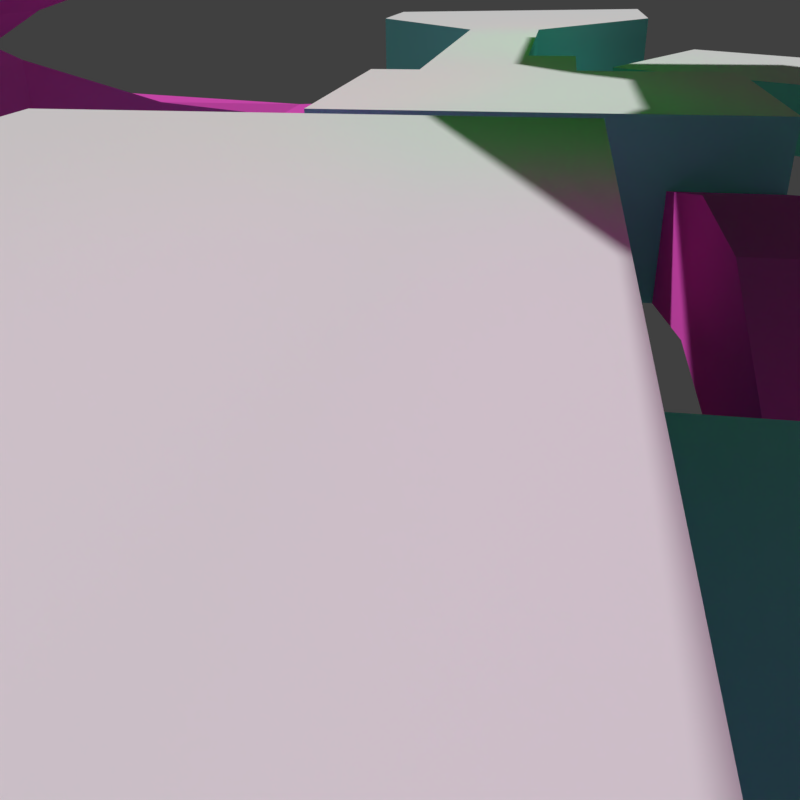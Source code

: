 # Source: cenario_interno_textura.blend  (saved by Blender 2.77.0; exported with 4.5.12 LTS)
import bpy
from mathutils import Matrix  # noqa: F401  (used for matrix-valued properties, if any)

bpy.ops.wm.read_factory_settings(use_empty=True)
scene = bpy.context.scene
scene.name = 'Scene'

# ---- collections
col_collection_1 = bpy.data.collections.new('Collection 1'); scene.collection.children.link(col_collection_1)

# ---- materials (node trees are filled in below, after node groups)
mat_wall = bpy.data.materials.new('Wall')
mat_wall.alpha_threshold = 0.0
mat_wall.use_transparent_shadow = False
mat_wall.diffuse_color = (0.2319, 0.8, 0.7546, 1.0)
mat_wall.roughness = 0.5
mat_wall2 = bpy.data.materials.new('wall2')
mat_wall2.alpha_threshold = 0.0
mat_wall2.use_transparent_shadow = False
mat_wall2.diffuse_color = (0.8, 0.03063, 0.0242, 1.0)
mat_wall2.roughness = 0.5
mat_floor = bpy.data.materials.new('floor')
mat_floor.alpha_threshold = 0.0
mat_floor.use_transparent_shadow = False
mat_floor.diffuse_color = (0.755, 0.8, 0.04545, 1.0)
mat_floor.roughness = 0.5
mat_ceiling = bpy.data.materials.new('ceiling')
mat_ceiling.alpha_threshold = 0.0
mat_ceiling.use_transparent_shadow = False
mat_ceiling.roughness = 0.5
mat_tubes = bpy.data.materials.new('tubes')
mat_tubes.alpha_threshold = 0.0
mat_tubes.use_transparent_shadow = False
mat_tubes.diffuse_color = (0.8, 0.09108, 0.5564, 1.0)
mat_tubes.roughness = 0.5
mat_floor2 = bpy.data.materials.new('Floor2')
mat_floor2.alpha_threshold = 0.0
mat_floor2.use_transparent_shadow = False
mat_floor2.diffuse_color = (0.04135, 0.8, 0.0758, 1.0)
mat_floor2.roughness = 0.5

# ---- material node trees

# ---- world
world_world = bpy.data.worlds.new('World'); scene.world = world_world
world_world.color = (0.05088, 0.05088, 0.05088)
world_world.use_sun_shadow = False
world_world.sun_shadow_jitter_overblur = 0.0
world_world.cycles.sampling_method = 'MANUAL'

# ---- cameras
cam_camera = bpy.data.cameras.new('Camera')
cam_camera.clip_end = 100.0
cam_camera.lens = 35.0
cam_camera.sensor_width = 32.0
cam_camera.sensor_height = 18.0
cam_camera.ortho_scale = 7.314
cam_camera.dof.focus_distance = 0.0
cam_camera.dof.aperture_fstop = 128.0

# ---- meshes
me_cube_005 = bpy.data.meshes.new('Cube.005')
me_cube_005.from_pydata([(-1.0, -5.068, 0.7649), (-1.0, -5.068, 4.106), (1.62, -5.068, 4.106), (1.62, -5.068, 0.7649), (-1.0, -14.76, 0.7649), (-1.0, -14.76, 2.765), (4.898, 8.793, 8.272), (-3.582, -5.068, 0.7649), (-3.582, -5.068, 4.106), (4.294, -5.068, 4.106), (4.294, -5.068, 0.7649), (-4.898, -14.76, 0.7649), (-4.898, -14.76, 2.765), (4.898, -14.76, 2.765), (4.898, -14.76, 0.7649), (-6.791, -5.068, 0.7649), (-6.791, -5.068, 4.106), (6.791, -5.068, 4.106), (6.791, -5.068, 0.7649), (-6.791, -14.76, 0.7649), (-6.791, -14.76, 2.765), (6.791, -14.76, 2.765), (6.791, -14.76, 0.7649), (-3.582, 8.793, 0.8904), (-3.582, 8.793, 4.231), (4.294, 8.793, 4.231), (4.294, 8.793, 0.8904), (-6.791, 8.793, 0.8904), (-6.791, 8.793, 4.231), (6.791, 8.793, 4.231), (6.791, 8.793, 0.8904), (-4.898, 20.31, 0.8904), (-4.898, 20.31, 2.89), (4.898, 20.31, 2.89), (4.898, 20.31, 0.8904), (-6.791, 20.31, 0.8904), (-6.791, 20.31, 2.89), (6.791, 20.31, 2.89), (6.791, 20.31, 0.8904), (-1.024, 8.793, 0.8904), (1.644, 8.793, 0.8904), (-1.024, 8.793, 4.231), (1.644, 8.793, 4.231), (1.024, 20.31, 2.89), (-1.024, 20.31, 2.89), (-1.024, 20.31, 0.8904), (1.024, 20.31, 0.8904), (1.0, -5.068, 6.176), (-1.0, -5.068, 6.176), (-1.0, -14.76, 6.176), (-4.898, -5.068, 6.176), (-4.898, -14.76, 6.176), (4.898, -14.76, 6.176), (4.898, -5.068, 6.176), (-6.791, -5.068, 6.176), (-6.791, -14.76, 6.176), (6.791, -14.76, 6.176), (6.791, -5.068, 6.176), (-1.0, -20.03, 0.7649), (-1.0, -20.03, 2.765), (1.0, -20.03, 2.765), (4.898, -20.03, 3.637), (4.898, -20.03, 0.7649), (1.0, -20.03, 6.176), (-1.0, -20.03, 6.176), (4.898, -20.03, 6.176), (6.791, 8.793, 8.272), (4.898, 20.31, 8.272), (6.791, 20.31, 8.272), (1.024, 8.793, 8.272), (-1.024, 8.793, 8.272), (1.024, 20.31, 8.272), (-1.024, 20.31, 8.272), (4.898, 27.78, 2.89), (4.898, 27.78, 0.8904), (1.024, 27.78, 8.272), (1.024, 27.78, 2.89), (1.024, 27.78, 0.8904), (4.898, 27.78, 8.272), (4.898, 32.58, 2.89), (4.898, 32.58, 0.8904), (1.024, 32.58, 8.272), (1.024, 32.58, 2.89), (1.024, 32.58, 0.8904), (4.898, 32.58, 8.272), (-7.696, 27.78, 8.272), (-7.696, 27.78, 2.89), (-7.696, 27.78, 0.8904), (-7.696, 32.58, 8.272), (-7.696, 32.58, 2.89), (-7.696, 32.58, 0.8904), (1.024, 37.44, 8.272), (1.024, 37.44, 2.89), (1.024, 37.44, 0.8904), (-7.696, 37.44, 8.272), (-7.696, 37.44, 2.89), (-7.696, 37.44, 0.8904), (-1.0, -24.72, 0.7649), (-1.0, -24.72, 2.765), (1.0, -24.72, 2.765), (1.0, -24.72, 0.7649), (4.898, -24.72, 3.637), (4.898, -24.72, 0.7649), (1.0, -24.72, 6.176), (4.898, -24.72, 6.176), (-21.08, -0.6934, 5.035), (-21.08, -0.6934, 2.163), (-17.37, -0.3758, 5.035), (-17.37, -0.3758, 2.163), (-24.49, -4.595, 5.035), (-24.49, -4.595, 2.163), (-13.95, -4.278, 5.035), (-13.95, -4.278, 2.163), (-24.1, -17.41, 5.035), (-24.1, -17.41, 2.163), (-13.56, -17.09, 5.035), (-13.56, -17.09, 2.163), (-19.63, -25.76, 5.035), (-19.63, -25.76, 2.163), (-10.39, -20.68, 5.035), (-10.39, -20.68, 2.163), (-7.878, -35.71, 5.035), (-7.878, -35.71, 2.163), (-2.912, -26.41, 5.035), (-2.912, -26.41, 2.163), (-20.9, 49.57, 8.272), (-20.9, 49.57, 2.89), (-20.9, 49.57, 0.8904), (-16.04, 49.78, 8.272), (-16.04, 49.78, 2.89), (-16.04, 49.78, 0.8904), (-25.56, 54.31, 8.272), (-25.56, 54.31, 2.89), (-25.56, 54.31, 0.8904), (-11.38, 54.53, 8.272), (-11.38, 54.53, 2.89), (-11.38, 54.53, 0.8904), (-25.76, 67.59, 8.272), (-25.76, 67.59, 2.89), (-25.76, 67.59, 0.8904), (-11.58, 67.8, 8.272), (-11.58, 67.8, 2.89), (-11.58, 67.8, 0.8904), (13.73, 26.68, 2.89), (13.73, 26.68, 0.8904), (13.73, 33.68, 2.89), (13.73, 26.68, 8.272), (13.73, 33.68, 0.8904), (13.73, 33.68, 8.272), (15.05, 20.48, 2.89), (15.05, 20.48, 0.8904), (15.05, 39.88, 2.89), (15.05, 20.48, 8.272), (15.05, 39.88, 0.8904), (15.05, 39.88, 8.272), (31.33, 20.48, 2.89), (31.33, 20.48, 0.8904), (31.33, 39.88, 2.89), (31.33, 20.48, 8.272), (31.33, 39.88, 0.8904), (31.33, 39.88, 8.272), (1.0, -34.25, 2.765), (1.0, -34.25, 0.7649), (4.898, -34.25, 3.637), (4.898, -34.25, 0.7649), (1.0, -34.25, 6.176), (4.898, -34.25, 6.176), (-5.808, -43.9, 2.765), (-5.808, -43.9, 0.7649), (11.71, -43.9, 3.637), (11.71, -43.9, 0.7649), (-5.808, -43.9, 6.176), (11.71, -43.9, 6.176), (-5.808, -58.2, 2.765), (-5.808, -58.2, 0.7649), (11.71, -58.2, 3.637), (11.71, -58.2, 0.7649), (-5.808, -58.2, 6.176), (11.71, -58.2, 6.176)], [], [(17, 57, 53, 9), (1, 8, 7, 0), (14, 62, 61, 13), (2, 47, 48, 1), (3, 10, 9, 2), (4, 11, 12, 5), (16, 20, 19, 15), (18, 22, 21, 17), (16, 54, 55, 20), (11, 19, 20, 12), (1, 48, 50, 8), (13, 21, 22, 14), (40, 42, 25, 26), (29, 37, 38, 30), (34, 38, 37, 33), (32, 36, 35, 31), (29, 66, 68, 37), (27, 35, 36, 28), (41, 24, 32, 44), (28, 36, 32, 24), (33, 73, 74, 34), (31, 45, 44, 32), (45, 46, 43, 44), (41, 70, 69, 42), (43, 71, 72, 44), (23, 24, 41, 39), (13, 52, 56, 21), (21, 56, 57, 17), (8, 50, 54, 16), (5, 59, 58, 4), (9, 53, 47, 2), (12, 51, 49, 5), (20, 55, 51, 12), (60, 63, 103, 99), (59, 64, 63, 60), (13, 61, 65, 52), (49, 64, 59, 5), (67, 78, 73, 33), (25, 6, 66, 29), (44, 72, 70, 41), (42, 69, 6, 25), (37, 68, 67, 33), (81, 91, 92, 82), (43, 76, 75, 71), (46, 77, 76, 43), (83, 80, 79, 82), (79, 84, 81, 82), (73, 78, 146, 143), (77, 87, 86, 76), (87, 90, 89, 86), (86, 89, 88, 85), (76, 86, 85, 75), (91, 94, 95, 92), (92, 95, 96, 93), (82, 92, 93, 83), (99, 100, 97, 98), (99, 103, 165, 161), (59, 60, 99, 98), (58, 59, 98, 97), (65, 61, 101, 104), (107, 108, 112, 111), (106, 105, 109, 110), (114, 113, 117, 118), (110, 109, 113, 114), (111, 112, 116, 115), (115, 116, 120, 119), (122, 121, 123, 124), (119, 120, 124, 123), (118, 117, 121, 122), (126, 127, 133, 132), (129, 128, 134, 135), (136, 135, 141, 142), (130, 129, 135, 136), (125, 126, 132, 131), (138, 141, 140, 137), (139, 142, 141, 138), (131, 132, 138, 137), (135, 134, 140, 141), (132, 133, 139, 138), (143, 146, 152, 149), (148, 145, 151, 154), (74, 73, 143, 144), (84, 79, 145, 148), (79, 80, 147, 145), (151, 153, 159, 157), (144, 143, 149, 150), (145, 147, 153, 151), (158, 160, 157, 155), (155, 157, 159, 156), (154, 151, 157, 160), (149, 152, 158, 155), (150, 149, 155, 156), (161, 165, 171, 167), (163, 164, 170, 169), (100, 99, 161, 162), (104, 101, 163, 166), (101, 102, 164, 163), (172, 169, 175, 178), (168, 167, 173, 174), (162, 161, 167, 168), (166, 163, 169, 172), (173, 177, 178, 175), (173, 175, 176, 174), (169, 170, 176, 175), (167, 171, 177, 173)])
_uv = me_cube_005.uv_layers.new(name='UVMap')
_uv.uv.foreach_set('vector', [1.756, 0.1542, 1.756, 0.6399, 1.312, 0.6399, 1.17, 0.1542, -0.07187, 0.1542, -0.6776, 0.1542, -0.6776, -0.6297, -0.07187, -0.6297, -3.35, -0.5702, -4.492, -0.5702, -4.492, 0.05259, -3.35, -0.1366, 0.5428, 0.1542, 0.3974, 0.6399, -0.07187, 0.6399, -0.07187, 0.1542, 0.5428, -0.6297, 1.17, -0.6297, 1.17, 0.1542, 0.5428, 0.1542, -0.07187, -0.6297, -0.9863, -0.6297, -0.9863, -0.1604, -0.07187, -0.1604, 1.557, 1.322, -0.5482, 1.03, -0.5482, 0.5961, 1.557, 0.5961, -1.248, -0.5702, -3.35, -0.5702, -3.35, -0.1366, -1.248, 0.1542, -1.248, 0.1542, -1.248, 0.6031, -3.35, 0.6031, -3.35, -0.1366, -0.9863, -0.6297, -1.431, -0.6297, -1.431, -0.1604, -0.9863, -0.1604, -0.07187, 0.1542, -0.07187, 0.6399, -0.9863, 0.6399, -0.6776, 0.1542, 1.312, -0.1604, 1.756, -0.1604, 1.756, -0.6297, 1.312, -0.6297, 1.081, -0.1619, 1.081, 0.5287, 1.629, 0.5287, 1.629, -0.1619, 1.758, 0.1814, 4.255, -0.1094, 4.255, -0.543, 1.758, -0.543, 1.312, -0.6002, 1.756, -0.6002, 1.756, -0.131, 1.312, -0.131, -0.9863, -0.131, -1.431, -0.131, -1.431, -0.6002, -0.9863, -0.6002, 4.568, 1.349, 4.568, 2.227, 7.07, 2.227, 7.07, 1.058, 4.568, 0.6233, 7.07, 0.6233, 7.07, 1.058, 4.568, 1.349, 1.758, 0.1814, 1.758, 0.1814, 4.255, -0.1094, 4.255, -0.1094, 1.758, 0.1814, 4.255, -0.1094, 4.255, -0.1094, 1.758, 0.1814, -0.3052, 0.4, 1.581, 0.4, 1.581, -0.1052, -0.3052, -0.1052, -0.9863, -0.6002, -0.07746, -0.6002, -0.07746, -0.131, -0.9863, -0.131, -0.07746, -0.6002, 0.403, -0.6002, 0.403, -0.131, -0.07746, -0.131, -0.354, 0.185, -0.354, 1.083, 0.1009, 1.083, 0.2386, 0.185, 0.403, -0.131, 0.403, 1.132, -0.07746, 1.132, -0.07746, -0.131, 0.0009238, -0.1619, 0.0009238, 0.5287, 0.5296, 0.5287, 0.5296, -0.1619, 1.312, -0.1604, 1.312, 0.6399, 1.756, 0.6399, 1.756, -0.1604, -3.35, -0.1366, -3.35, 0.6031, -1.248, 0.6031, -1.248, 0.1542, -0.6776, 0.1542, -0.9863, 0.6399, -1.431, 0.6399, -1.431, 0.1542, -0.5482, 1.03, -1.692, 1.03, -1.692, 0.5961, -0.5482, 0.5961, 1.17, 0.1542, 1.312, 0.6399, 0.3974, 0.6399, 0.5428, 0.1542, -0.9863, -0.1604, -0.9863, 0.6399, -0.07187, 0.6399, -0.07187, -0.1604, -1.431, -0.1604, -1.431, 0.6399, -0.9863, 0.6399, -0.9863, -0.1604, -4.492, -0.1366, -4.492, 0.6031, -5.509, 0.6031, -5.509, -0.1366, -4.492, -0.1366, -4.492, 0.6031, -4.492, 0.6031, -4.492, -0.1366, -3.35, -0.1366, -4.492, 0.05259, -4.492, 0.6031, -3.35, 0.6031, -3.35, 0.6031, -4.492, 0.6031, -4.492, -0.1366, -3.35, -0.1366, 4.255, 1.058, 5.875, 1.058, 5.875, -0.1094, 4.255, -0.1094, 0.8273, 0.185, 0.9615, 1.083, 1.382, 1.083, 1.382, 0.185, 7.07, 1.058, 7.07, 2.227, 4.568, 2.227, 4.568, 1.349, 0.2386, 0.185, 0.1009, 1.083, 0.9615, 1.083, 0.8273, 0.185, 1.756, -0.131, 1.756, 1.132, 1.312, 1.132, 1.312, -0.131, 6.915, 1.058, 7.968, 1.058, 7.968, -0.1094, 6.915, -0.1094, 4.255, -0.1094, 5.875, -0.1094, 5.875, 1.058, 4.255, 1.058, 4.255, -0.543, 5.875, -0.543, 5.875, -0.1094, 4.255, -0.1094, 0.403, -0.6002, 1.312, -0.6002, 1.312, -0.131, 0.403, -0.131, 1.312, -0.131, 1.312, 1.132, 0.403, 1.132, 0.403, -0.131, 0.9615, -0.1129, 0.9615, 1.083, 2.923, 1.083, 2.923, -0.1129, 0.1009, -0.5572, -1.836, -0.5572, -1.836, -0.1129, 0.1009, -0.1129, 5.875, -0.543, 6.915, -0.543, 6.915, -0.1094, 5.875, -0.1094, 5.875, -0.1094, 6.915, -0.1094, 6.915, 1.058, 5.875, 1.058, 0.1009, -0.1129, -1.836, -0.1129, -1.836, 1.083, 0.1009, 1.083, 0.403, 1.132, -1.643, 1.132, -1.643, -0.131, 0.403, -0.131, 0.403, -0.131, -1.643, -0.131, -1.643, -0.6002, 0.403, -0.6002, 6.915, -0.1094, 7.968, -0.1094, 7.968, -0.543, 6.915, -0.543, 0.09561, -0.1407, 0.09561, -0.5851, -0.3487, -0.5851, -0.3487, -0.1407, -5.509, -0.1366, -5.509, 0.6031, -7.576, 0.6031, -7.576, -0.1366, -4.492, -0.1366, -4.492, -0.1366, -5.509, -0.1366, -5.509, -0.1366, -1.692, 0.5961, -1.692, 1.03, -2.711, 1.03, -2.711, 0.5961, 0.521, -0.04997, 0.521, -0.04997, 0.521, -0.04997, 0.521, -0.04997, -0.2306, 0.3557, -0.2306, -0.2671, -1.077, -0.2671, -1.077, 0.3557, -0.2995, -0.2671, -0.2995, 0.3557, -1.145, 0.3557, -1.145, -0.2671, -3.925, -0.2671, -3.925, 0.3557, -5.736, 0.3557, -5.736, -0.2671, -1.145, -0.2671, -1.145, 0.3557, -3.925, 0.3557, -3.925, -0.2671, -1.077, 0.3557, -1.077, -0.2671, -3.856, -0.2671, -3.856, 0.3557, -3.856, 0.3557, -3.856, -0.2671, -4.634, -0.2671, -4.634, 0.3557, -7.892, -0.2671, -7.892, 0.3557, -5.875, 0.3557, -5.875, -0.2671, -4.634, 0.3557, -4.634, -0.2671, -5.875, -0.2671, -5.875, 0.3557, -5.736, -0.2671, -5.736, 0.3557, -7.892, 0.3557, -7.892, -0.2671, 10.6, -0.1094, 10.6, -0.543, 11.63, -0.543, 11.63, -0.1094, 10.64, -0.1094, 10.64, 1.058, 11.67, 1.058, 11.67, -0.1094, 11.67, -0.543, 11.67, -0.1094, 14.55, -0.1094, 14.55, -0.543, 10.64, -0.543, 10.64, -0.1094, 11.67, -0.1094, 11.67, -0.543, 10.6, 1.058, 10.6, -0.1094, 11.63, -0.1094, 11.63, 1.058, -5.881, -0.131, -2.554, -0.131, -2.554, 1.132, -5.881, 1.132, -5.881, -0.6002, -2.554, -0.6002, -2.554, -0.131, -5.881, -0.131, 11.63, 1.058, 11.63, -0.1094, 14.51, -0.1094, 14.51, 1.058, 11.67, -0.1094, 11.67, 1.058, 14.55, 1.058, 14.55, -0.1094, 11.63, -0.1094, 11.63, -0.543, 14.51, -0.543, 14.51, -0.1094, 5.636, -0.1094, 5.636, 1.058, 4.291, 1.058, 4.291, -0.1094, 7.154, 1.058, 7.154, -0.1094, 8.499, -0.1094, 8.499, 1.058, 0.9615, -0.5572, 0.9615, -0.1129, 2.923, -0.1129, 2.923, -0.5572, 1.312, 1.132, 1.312, -0.131, 3.383, -0.131, 3.383, 1.132, 1.312, -0.131, 1.312, -0.6002, 3.383, -0.6002, 3.383, -0.131, 3.694, -0.131, 3.694, -0.6002, 7.513, -0.6002, 7.513, -0.131, 8.453, 0.6233, 8.453, 1.058, 7.106, 1.058, 7.106, 0.6233, 9.973, 1.058, 9.973, 0.6233, 11.32, 0.6233, 11.32, 1.058, 4.291, 1.058, 8.499, 1.058, 8.499, -0.1094, 4.291, -0.1094, 7.106, 1.058, 11.32, 1.058, 11.32, 0.6233, 7.106, 0.6233, 3.694, 1.132, 3.694, -0.131, 7.513, -0.131, 7.513, 1.132, 3.694, -0.131, 3.694, 1.132, 7.513, 1.132, 7.513, -0.131, 3.694, -0.6002, 3.694, -0.131, 7.513, -0.131, 7.513, -0.6002, -7.576, -0.1366, -7.576, 0.6031, -9.669, 0.6031, -9.669, -0.1366, -7.576, 0.05259, -7.576, -0.5702, -9.669, -0.5702, -9.669, 0.05259, -2.711, 0.5961, -2.711, 1.03, -4.782, 1.03, -4.782, 0.5961, -2.711, 1.771, -2.711, 1.22, -4.782, 1.22, -4.782, 1.771, -5.509, 0.05259, -5.509, -0.5702, -7.576, -0.5702, -7.576, 0.05259, -6.878, 1.771, -6.878, 1.22, -9.983, 1.22, -9.983, 1.771, -6.878, 0.5961, -6.878, 1.03, -9.983, 1.03, -9.983, 0.5961, -4.782, 0.5961, -4.782, 1.03, -6.878, 1.03, -6.878, 0.5961, -4.782, 1.771, -4.782, 1.22, -6.878, 1.22, -6.878, 1.771, -1.2, -0.1604, -1.2, 0.6399, 2.909, 0.6399, 2.909, 0.04426, -1.2, -0.1604, 2.909, 0.04426, 2.909, -0.6297, -1.2, -0.6297, -9.669, 0.05259, -9.669, -0.5702, -12.77, -0.5702, -12.77, 0.05259, -9.669, -0.1366, -9.669, 0.6031, -12.77, 0.6031, -12.77, -0.1366])
me_cube_005.materials.append(mat_wall)
me_cube_005.use_remesh_preserve_volume = False
me_cube_005.use_remesh_preserve_attributes = False
me_cube_005.use_mirror_vertex_groups = False
me_cube_005.update()
me_cube_004 = bpy.data.meshes.new('Cube.004')
me_cube_004.from_pydata([(4.214, 2.391, 10.47), (4.212, -1.069, 10.47), (4.212, -1.069, 13.35), (4.214, 2.391, 13.35), (3.393, 5.279, 10.47), (3.392, -3.957, 10.47), (3.392, -3.957, 13.35), (3.393, 5.279, 13.35), (-5.815, 5.281, 10.47), (-5.817, -3.955, 10.47), (-5.817, -3.955, 13.35), (-5.815, 5.281, 13.35), (0.4555, -10.24, 13.35), (0.4555, -10.24, 10.47), (-2.882, -10.23, 13.35), (-2.882, -10.23, 10.47), (0.4522, -17.28, 13.35), (0.4522, -17.28, 10.47), (-2.886, -17.28, 13.35), (-2.886, -17.28, 10.47), (0.6484, 12.36, 13.35), (0.6484, 12.36, 10.47), (-3.07, 12.36, 13.35), (-3.07, 12.36, 10.47), (4.596, -21.01, 13.35), (4.596, -21.01, 10.47), (-7.033, -21.01, 13.35), (-7.033, -21.01, 10.47), (4.594, -33.34, 13.35), (4.594, -33.34, 10.47), (-7.034, -33.34, 13.35), (-7.034, -33.34, 10.47)], [], [(11, 8, 23, 22), (2, 1, 5, 6), (0, 3, 7, 4), (10, 9, 8, 11), (9, 10, 14, 15), (6, 5, 13, 12), (15, 14, 18, 19), (12, 13, 17, 16), (4, 7, 20, 21), (16, 17, 25, 24), (19, 18, 26, 27), (28, 29, 31, 30), (27, 26, 30, 31), (24, 25, 29, 28)])
_uv = me_cube_004.uv_layers.new(name='UVMap')
_uv.uv.foreach_set('vector', [4.297, 0.9915, 4.297, 0.00919, 6.717, 0.00919, 6.717, 0.9915, 2.126, 0.9915, 2.126, 0.00919, 1.138, 0.00919, 1.138, 0.9915, 3.309, 0.00919, 3.309, 0.9915, 4.297, 0.9915, 4.297, 0.00919, 1.139, 0.9915, 1.139, 0.00919, 4.297, 0.00919, 4.297, 0.9915, 1.139, 0.00919, 1.139, 0.9915, -1.009, 0.9915, -1.009, 0.00919, 1.138, 0.9915, 1.138, 0.00919, -1.009, 0.00919, -1.009, 0.9915, -1.009, 0.00919, -1.009, 0.9915, -3.419, 0.9915, -3.419, 0.00919, -1.009, 0.9915, -1.009, 0.00919, -3.42, 0.00919, -3.42, 0.9915, 4.297, 0.00919, 4.297, 0.9915, 6.716, 0.9915, 6.716, 0.00919, -3.42, 0.9915, -3.42, 0.00919, -4.694, 0.00919, -4.694, 0.9915, -3.419, 0.00919, -3.419, 0.9915, -4.694, 0.9915, -4.694, 0.00919, 2.62, 0.9924, 2.62, -0.007063, -1.427, -0.007063, -1.427, 0.9924, -4.694, 0.00919, -4.694, 0.9915, -8.91, 0.9915, -8.91, 0.00919, -4.694, 0.9915, -4.694, 0.00919, -8.91, 0.00919, -8.91, 0.9915])
me_cube_004.materials.append(mat_wall2)
me_cube_004.use_remesh_preserve_volume = False
me_cube_004.use_remesh_preserve_attributes = False
me_cube_004.use_mirror_vertex_groups = False
me_cube_004.update()
me_cube_003 = bpy.data.meshes.new('Cube.003')
me_cube_003.from_pydata([(-1.0, -5.068, 0.7649), (1.62, -5.068, 0.7649), (-1.0, -14.76, 0.7649), (1.0, -14.76, 0.7649), (-3.582, -5.068, 0.7649), (4.294, -5.068, 0.7649), (-4.898, -14.76, 0.7649), (4.898, -14.76, 0.7649), (-6.791, -5.068, 0.7649), (6.791, -5.068, 0.7649), (-6.791, -14.76, 0.7649), (6.791, -14.76, 0.7649), (-3.582, 8.793, 0.8904), (4.294, 8.793, 0.8904), (-6.791, 8.793, 0.8904), (6.791, 8.793, 0.8904), (-4.898, 20.31, 0.8904), (4.898, 20.31, 0.8904), (-6.791, 20.31, 0.8904), (6.791, 20.31, 0.8904), (-1.024, 8.793, 0.8904), (1.644, 8.793, 0.8904), (-1.024, 20.31, 0.8904), (1.024, 20.31, 0.8904), (-1.0, -20.03, 0.7649), (1.0, -20.03, 0.7649), (4.898, -20.03, 0.7649), (4.898, 27.78, 0.8904), (1.024, 27.78, 0.8904), (4.898, 32.58, 0.8904), (1.024, 32.58, 0.8904), (-7.696, 27.78, 0.8904), (-7.696, 32.58, 0.8904), (1.024, 37.44, 0.8904), (-7.696, 37.44, 0.8904), (-1.0, -24.72, 0.7649), (1.0, -24.72, 0.7649), (4.898, -24.72, 0.7649), (-21.08, -0.6934, 2.163), (-17.37, -0.3758, 2.163), (-24.49, -4.595, 2.163), (-13.95, -4.278, 2.163), (-24.1, -17.41, 2.163), (-13.56, -17.09, 2.163), (-19.63, -25.76, 2.163), (-10.39, -20.68, 2.163), (-7.878, -35.71, 2.163), (-2.912, -26.41, 2.163), (-20.9, 49.57, 0.8904), (-16.04, 49.78, 0.8904), (-25.56, 54.31, 0.8904), (-11.38, 54.53, 0.8904), (-25.76, 67.59, 0.8904), (-11.58, 67.8, 0.8904), (13.73, 26.68, 0.8904), (13.73, 33.68, 0.8904), (15.05, 20.48, 0.8904), (15.05, 39.88, 0.8904), (31.33, 20.48, 0.8904), (31.33, 39.88, 0.8904), (1.0, -34.25, 0.7649), (4.898, -34.25, 0.7649), (-5.808, -43.9, 0.7649), (11.71, -43.9, 0.7649), (-5.808, -58.2, 0.7649), (11.71, -58.2, 0.7649)], [], [(2, 24, 25, 3), (0, 2, 3, 1), (3, 7, 5, 1), (4, 8, 10, 6), (0, 4, 6, 2), (7, 11, 9, 5), (12, 16, 18, 14), (15, 19, 17, 13), (20, 22, 16, 12), (13, 17, 23, 21), (21, 23, 22, 20), (25, 24, 35, 36), (26, 25, 36, 37), (3, 25, 26, 7), (29, 27, 54, 55), (17, 27, 28, 23), (27, 29, 30, 28), (30, 32, 31, 28), (30, 33, 34, 32), (39, 38, 40, 41), (41, 40, 42, 43), (45, 44, 46, 47), (43, 42, 44, 45), (50, 51, 53, 52), (48, 49, 51, 50), (57, 56, 58, 59), (55, 54, 56, 57), (37, 36, 60, 61), (61, 60, 62, 63), (63, 62, 64, 65)])
_uv = me_cube_003.uv_layers.new(name='UVMap')
_uv.uv.foreach_set('vector', [-0.5353, -1.656, -0.5353, -4.463, 0.5304, -4.463, 0.5304, -1.656, -0.5353, 3.509, -0.5353, -1.656, 0.5304, -1.656, 0.8607, 3.509, 0.5304, -1.656, 2.607, -1.656, 2.286, 3.509, 0.8607, 3.509, -1.911, 3.509, -3.622, 3.509, -3.622, -1.656, -2.612, -1.656, -0.5353, 3.509, -1.911, 3.509, -2.612, -1.656, -0.5353, -1.656, 2.607, -1.656, 3.617, -1.656, 3.617, 3.509, 2.286, 3.509, -1.911, 10.9, -2.612, 17.03, -3.622, 17.03, -3.622, 10.9, 3.617, 10.9, 3.617, 17.03, 2.607, 17.03, 2.286, 10.9, -0.548, 10.9, -0.548, 17.03, -2.612, 17.03, -1.911, 10.9, 2.286, 10.9, 2.607, 17.03, 0.5431, 17.03, 0.8734, 10.9, 0.8734, 10.9, 0.5431, 17.03, -0.548, 17.03, -0.548, 10.9, 0.5304, -4.463, -0.5353, -4.463, -0.5353, -6.962, 0.5304, -6.962, 2.607, -4.463, 0.5304, -4.463, 0.5304, -6.962, 2.607, -6.962, 0.5304, -1.656, 0.5304, -4.463, 2.607, -4.463, 2.607, -1.656, 2.607, 23.57, 2.607, 21.01, 7.313, 20.43, 7.313, 24.16, 2.607, 17.03, 2.607, 21.01, 0.5431, 21.01, 0.5431, 17.03, 2.607, 21.01, 2.607, 23.57, 0.5431, 23.57, 0.5431, 21.01, 0.5431, 23.57, -4.103, 23.57, -4.103, 21.01, 0.5431, 21.01, 0.5431, 23.57, 0.5431, 26.16, -4.103, 26.16, -4.103, 23.57, 1.313, 1.628, -0.703, 1.455, -2.559, -0.6678, 3.178, -0.495, -7.434, 3.93, -13.05, 3.761, -12.85, -3.069, -7.229, -2.9, -5.538, -4.813, -10.46, -7.52, -4.201, -12.82, -1.554, -7.861, -7.229, -2.9, -12.85, -3.069, -10.46, -7.52, -5.538, -4.813, -13.62, 35.15, -6.067, 35.27, -6.173, 42.34, -13.73, 42.23, -11.14, 32.62, -8.551, 32.74, -6.067, 35.27, -13.62, 35.15, 8.017, 27.46, 8.017, 17.12, 16.69, 17.12, 16.69, 27.46, 7.313, 24.16, 7.313, 20.43, 8.017, 17.12, 8.017, 27.46, 2.607, -6.962, 0.5304, -6.962, 0.5304, -12.04, 2.607, -12.04, 2.607, -12.04, 0.5304, -12.04, -3.098, -17.19, 6.235, -17.19, 6.235, -17.19, -3.098, -17.19, -3.098, -24.8, 6.235, -24.8])
me_cube_003.materials.append(mat_floor)
me_cube_003.use_remesh_preserve_volume = False
me_cube_003.use_remesh_preserve_attributes = False
me_cube_003.use_mirror_vertex_groups = False
me_cube_003.update()
me_cube_001 = bpy.data.meshes.new('Cube.001')
me_cube_001.from_pydata([(4.898, 8.793, 8.272), (1.0, -5.068, 6.176), (-1.0, -5.068, 6.176), (1.0, -14.76, 6.176), (-1.0, -14.76, 6.176), (-4.898, -5.068, 6.176), (-4.898, -14.76, 6.176), (4.898, -14.76, 6.176), (4.898, -5.068, 6.176), (-6.791, -5.068, 6.176), (-6.791, -14.76, 6.176), (6.791, -14.76, 6.176), (6.791, -5.068, 6.176), (1.0, -20.03, 6.176), (-1.0, -20.03, 6.176), (4.898, -20.03, 6.176), (6.791, 8.793, 8.272), (4.898, 20.31, 8.272), (6.791, 20.31, 8.272), (1.024, 8.793, 8.272), (-1.024, 8.793, 8.272), (1.024, 20.31, 8.272), (-1.024, 20.31, 8.272), (1.024, 27.78, 8.272), (4.898, 27.78, 8.272), (1.024, 32.58, 8.272), (4.898, 32.58, 8.272), (-7.696, 27.78, 8.272), (-7.696, 32.58, 8.272), (1.024, 37.44, 8.272), (-7.696, 37.44, 8.272), (1.0, -24.72, 6.176), (4.898, -24.72, 6.176), (7.0, -1.07, 13.35), (7.001, 2.39, 13.35), (4.212, -1.069, 13.35), (4.214, 2.391, 13.35), (3.392, -3.957, 13.35), (3.393, 5.279, 13.35), (-5.817, -3.955, 13.35), (-5.815, 5.281, 13.35), (0.4555, -10.24, 13.35), (-2.882, -10.23, 13.35), (0.4522, -17.28, 13.35), (-2.886, -17.28, 13.35), (0.6484, 12.36, 13.35), (-3.07, 12.36, 13.35), (-21.08, -0.6934, 5.035), (-17.37, -0.3758, 5.035), (-24.49, -4.595, 5.035), (-13.95, -4.278, 5.035), (-24.1, -17.41, 5.035), (-13.56, -17.09, 5.035), (-19.63, -25.76, 5.035), (-10.39, -20.68, 5.035), (-7.878, -35.71, 5.035), (-2.912, -26.41, 5.035), (-20.9, 49.57, 8.272), (-16.04, 49.78, 8.272), (-25.56, 54.31, 8.272), (-11.38, 54.53, 8.272), (-25.76, 67.59, 8.272), (-11.58, 67.8, 8.272), (13.73, 26.68, 8.272), (13.73, 33.68, 8.272), (15.05, 20.48, 8.272), (15.05, 39.88, 8.272), (31.33, 20.48, 8.272), (31.33, 39.88, 8.272), (1.0, -34.25, 6.176), (4.898, -34.25, 6.176), (-5.808, -43.9, 6.176), (11.71, -43.9, 6.176), (-5.808, -58.2, 6.176), (11.71, -58.2, 6.176), (4.596, -21.01, 13.35), (-7.033, -21.01, 13.35), (4.594, -33.34, 13.35), (-7.034, -33.34, 13.35)], [], [(3, 13, 14, 4), (1, 3, 4, 2), (1, 8, 7, 3), (4, 6, 5, 2), (6, 10, 9, 5), (8, 12, 11, 7), (7, 15, 13, 3), (0, 17, 18, 16), (0, 19, 21, 17), (19, 20, 22, 21), (21, 23, 24, 17), (23, 25, 26, 24), (23, 27, 28, 25), (28, 30, 29, 25), (31, 32, 70, 69), (13, 15, 32, 31), (36, 35, 37, 38), (34, 33, 35, 36), (38, 37, 39, 40), (39, 37, 41, 42), (42, 41, 43, 44), (38, 40, 46, 45), (49, 50, 52, 51), (47, 48, 50, 49), (51, 52, 54, 53), (53, 54, 56, 55), (58, 57, 59, 60), (60, 59, 61, 62), (24, 26, 64, 63), (63, 64, 66, 65), (65, 66, 68, 67), (69, 70, 72, 71), (71, 72, 74, 73), (76, 75, 77, 78), (44, 43, 75, 76)])
_uv = me_cube_001.uv_layers.new(name='UVMap')
_uv.uv.foreach_set('vector', [0.8108, -7.026, 0.8108, -9.602, -0.1672, -9.602, -0.1672, -7.026, 0.8108, -2.286, 0.8108, -7.026, -0.1672, -7.026, -0.1672, -2.286, 0.8108, -2.286, 2.717, -2.286, 2.717, -7.026, 0.8108, -7.026, -0.1672, -7.026, -2.073, -7.026, -2.073, -2.286, -0.1672, -2.286, -2.073, -7.026, -2.999, -7.026, -2.999, -2.286, -2.073, -2.286, 2.717, -2.286, 3.643, -2.286, 3.643, -7.026, 2.717, -7.026, 2.717, -7.026, 2.717, -9.602, 0.8108, -9.602, 0.8108, -7.026, 2.717, 4.492, 2.717, 10.13, 3.643, 10.13, 3.643, 4.492, 2.717, 4.492, 0.8224, 4.492, 0.8224, 10.13, 2.717, 10.13, 0.8224, 4.492, -0.1789, 4.492, -0.1789, 10.13, 0.8224, 10.13, 0.8224, 10.13, 0.8224, 13.78, 2.717, 13.78, 2.717, 10.13, 0.8224, 13.78, 0.8224, 16.12, 2.717, 16.12, 2.717, 13.78, 0.8224, 13.78, -3.441, 13.78, -3.441, 16.12, 0.8224, 16.12, -3.441, 16.12, -3.441, 18.5, 0.8224, 18.5, 0.8224, 16.12, 0.8108, -11.89, 2.717, -11.89, 2.717, -16.56, 0.8108, -16.56, 0.8108, -9.602, 2.717, -9.602, 2.717, -11.89, 0.8108, -11.89, 2.382, 1.361, 2.382, -0.3306, 1.98, -1.743, 1.981, 2.774, 3.745, 1.361, 3.745, -0.3312, 2.382, -0.3306, 2.382, 1.361, 1.981, 2.774, 1.98, -1.743, -2.523, -1.742, -2.522, 2.774, -2.523, -1.742, 1.98, -1.743, 0.5445, -4.813, -1.088, -4.813, -1.088, -4.813, 0.5445, -4.813, 0.5429, -8.26, -1.089, -8.26, 1.981, 2.774, -2.522, 2.774, -1.18, 6.235, 0.6388, 6.234, -11.65, -2.055, -6.498, -1.9, -6.309, -8.167, -11.47, -8.323, -9.986, -0.1471, -8.174, 0.008193, -6.498, -1.9, -11.65, -2.055, -11.47, -8.323, -6.309, -8.167, -4.758, -9.923, -9.278, -12.41, -9.278, -12.41, -4.758, -9.923, -1.102, -12.72, -3.531, -17.27, -7.523, 24.54, -9.897, 24.43, -12.18, 26.75, -5.243, 26.86, -5.243, 26.86, -12.18, 26.75, -12.27, 33.24, -5.341, 33.35, 2.717, 13.78, 2.717, 16.12, 7.034, 16.66, 7.034, 13.24, 7.034, 13.24, 7.034, 16.66, 7.681, 19.69, 7.681, 10.21, 7.681, 10.21, 7.681, 19.69, 15.64, 19.69, 15.64, 10.21, 0.8108, -16.56, 2.717, -16.56, 6.046, -21.28, -2.519, -21.28, -2.519, -21.28, 6.046, -21.28, 6.046, -28.27, -2.519, -28.27, -3.117, -10.08, 2.569, -10.08, 2.568, -16.11, -3.118, -16.11, -1.089, -8.26, 0.5429, -8.26, 2.569, -10.08, -3.117, -10.08])
me_cube_001.materials.append(mat_ceiling)
me_cube_001.use_remesh_preserve_volume = False
me_cube_001.use_remesh_preserve_attributes = False
me_cube_001.use_mirror_vertex_groups = False
me_cube_001.update()
me_cube_000 = bpy.data.meshes.new('Cube.000')
me_cube_000.from_pydata([(-1.0, -1.0, -1.0), (-1.0, -1.0, 2.341), (-1.0, 1.0, -1.0), (-1.0, 1.0, 2.341), (1.62, -1.0, -1.0), (1.62, -1.0, 2.341), (1.62, 1.0, -1.0), (1.62, 1.0, 2.341), (-1.0, -5.068, 0.7649), (-1.0, -5.068, 4.106), (1.62, -5.068, 4.106), (1.62, -5.068, 0.7649), (-3.582, -5.068, 0.7649), (-3.582, -5.068, 4.106), (4.294, -5.068, 4.106), (4.294, -5.068, 0.7649), (-6.791, -5.068, 0.7649), (-6.791, -5.068, 4.106), (6.791, -5.068, 4.106), (6.791, -5.068, 0.7649), (-3.582, 1.025, 2.148), (-3.582, 1.025, 5.489), (4.294, 1.025, 5.489), (4.294, 1.025, 2.148), (-6.791, 1.025, 2.148), (-6.791, 1.025, 5.489), (6.791, 1.025, 5.489), (6.791, 1.025, 2.148), (-3.582, 5.305, 2.148), (-3.582, 5.305, 5.489), (4.294, 5.305, 5.489), (4.294, 5.305, 2.148), (-6.791, 5.305, 2.148), (-6.791, 5.305, 5.489), (6.791, 5.305, 5.489), (6.791, 5.305, 2.148), (-3.582, 8.793, 0.8904), (-3.582, 8.793, 4.231), (4.294, 8.793, 4.231), (4.294, 8.793, 0.8904), (-6.791, 8.793, 0.8904), (-6.791, 8.793, 4.231), (6.791, 8.793, 4.231), (6.791, 8.793, 0.8904), (-1.0, 6.718, 4.245), (-1.0, 6.718, 0.9041), (1.62, 6.718, 4.245), (1.62, 6.718, 0.9041), (-1.024, 8.793, 0.8904), (1.644, 8.793, 0.8904), (-1.024, 8.793, 4.231), (1.644, 8.793, 4.231), (4.898, -20.03, 3.637), (4.898, -20.03, 0.7649), (-7.696, 32.58, 8.272), (-7.696, 32.58, 2.89), (-7.696, 32.58, 0.8904), (-7.696, 37.44, 8.272), (-7.696, 37.44, 2.89), (-7.696, 37.44, 0.8904), (4.898, -24.72, 3.637), (4.898, -24.72, 0.7649), (12.02, -22.73, 0.7649), (12.02, -19.27, 0.7649), (12.02, -19.27, 3.637), (12.02, -22.73, 3.637), (18.32, -17.72, 1.876), (15.83, -15.33, 1.876), (15.83, -15.33, 4.749), (18.32, -17.72, 4.749), (23.17, -11.89, 3.828), (19.71, -12.06, 3.828), (19.71, -12.06, 6.7), (23.17, -11.89, 6.7), (22.59, -5.577, 5.513), (19.76, -7.571, 5.513), (19.76, -7.571, 8.386), (22.59, -5.577, 8.386), (18.8, -0.587, 6.958), (17.3, -3.709, 6.958), (17.3, -3.709, 9.831), (18.8, -0.587, 9.831), (12.18, 2.388, 8.996), (12.18, -1.072, 8.996), (12.18, -1.072, 11.87), (12.18, 2.388, 11.87), (7.001, 2.39, 10.47), (7.0, -1.07, 10.47), (7.0, -1.07, 13.35), (7.001, 2.39, 13.35), (4.214, 2.391, 10.47), (4.212, -1.069, 10.47), (4.212, -1.069, 13.35), (4.214, 2.391, 13.35), (3.393, 5.279, 10.47), (3.392, -3.957, 10.47), (0.6484, 12.36, 13.35), (0.6484, 12.36, 10.47), (-3.07, 12.36, 13.35), (-3.07, 12.36, 10.47), (0.6521, 21.19, 13.35), (0.6521, 21.19, 10.47), (-3.066, 21.2, 13.35), (-3.066, 21.2, 10.47), (0.01102, 26.61, 13.35), (0.01102, 26.61, 10.47), (-2.422, 23.8, 13.35), (-2.422, 23.8, 10.47), (-5.989, 31.17, 13.35), (-5.989, 31.17, 10.47), (-5.924, 27.46, 13.35), (-5.924, 27.46, 10.47), (-12.11, 31.03, 11.82), (-12.11, 31.03, 8.946), (-11.33, 27.4, 11.82), (-11.33, 27.4, 8.946), (-17.8, 29.51, 10.47), (-17.8, 29.51, 7.601), (-15.2, 26.86, 10.47), (-15.2, 26.86, 7.601), (-20.8, 26.37, 9.426), (-20.8, 26.37, 6.554), (-17.37, 24.93, 9.426), (-17.37, 24.93, 6.554), (-23.28, 20.22, 8.118), (-23.28, 20.22, 5.246), (-19.57, 20.01, 8.118), (-19.57, 20.01, 5.246), (-23.74, 10.37, 7.147), (-23.74, 10.37, 4.275), (-20.12, 11.23, 7.147), (-20.12, 11.23, 4.275), (-21.08, -0.6934, 5.035), (-21.08, -0.6934, 2.163), (-17.37, -0.3758, 5.035), (-17.37, -0.3758, 2.163), (-13.27, 35.25, 8.272), (-13.27, 35.25, 2.89), (-13.27, 35.25, 0.8904), (-11.26, 39.68, 8.272), (-11.26, 39.68, 2.89), (-11.26, 39.68, 0.8904), (-18.83, 41.83, 8.272), (-18.83, 41.83, 2.89), (-18.83, 41.83, 0.8904), (-14.14, 43.13, 8.272), (-14.14, 43.13, 2.89), (-14.14, 43.13, 0.8904), (-20.9, 49.57, 8.272), (-20.9, 49.57, 2.89), (-20.9, 49.57, 0.8904), (-16.04, 49.78, 8.272), (-16.04, 49.78, 2.89), (-16.04, 49.78, 0.8904)], [], [(1, 0, 2, 3), (7, 46, 47, 6), (7, 6, 4, 5), (5, 10, 9, 1), (0, 4, 6, 2), (5, 1, 3, 7), (4, 11, 10, 5), (1, 9, 8, 0), (0, 8, 11, 4), (17, 25, 21, 13), (15, 23, 22, 14), (21, 29, 28, 20), (24, 32, 33, 25), (18, 26, 27, 19), (14, 22, 26, 18), (13, 21, 20, 12), (12, 20, 24, 16), (16, 24, 25, 17), (19, 27, 23, 15), (30, 38, 42, 34), (28, 36, 40, 32), (25, 33, 29, 21), (27, 35, 31, 23), (26, 34, 35, 27), (23, 31, 30, 22), (20, 28, 32, 24), (22, 30, 34, 26), (32, 40, 41, 33), (29, 37, 36, 28), (33, 41, 37, 29), (35, 43, 39, 31), (34, 42, 43, 35), (31, 39, 38, 30), (6, 47, 45, 2), (3, 44, 46, 7), (2, 45, 44, 3), (46, 44, 50, 51), (44, 45, 48, 50), (46, 51, 49, 47), (47, 49, 48, 45), (54, 55, 137, 136), (59, 58, 140, 141), (53, 61, 62, 63), (62, 65, 69, 66), (60, 52, 64, 65), (52, 53, 63, 64), (61, 60, 65, 62), (67, 66, 70, 71), (63, 62, 66, 67), (65, 64, 68, 69), (64, 63, 67, 68), (73, 72, 76, 77), (69, 68, 72, 73), (68, 67, 71, 72), (66, 69, 73, 70), (74, 77, 81, 78), (72, 71, 75, 76), (70, 73, 77, 74), (71, 70, 74, 75), (81, 80, 84, 85), (75, 74, 78, 79), (77, 76, 80, 81), (76, 75, 79, 80), (84, 83, 87, 88), (80, 79, 83, 84), (78, 81, 85, 82), (79, 78, 82, 83), (86, 89, 93, 90), (82, 85, 89, 86), (83, 82, 86, 87), (85, 84, 88, 89), (87, 86, 90, 91), (88, 87, 91, 92), (91, 90, 94, 95), (97, 96, 100, 101), (103, 101, 105, 107), (99, 97, 101, 103), (98, 99, 103, 102), (96, 98, 102, 100), (104, 106, 110, 108), (102, 103, 107, 106), (100, 102, 106, 104), (101, 100, 104, 105), (111, 109, 113, 115), (105, 104, 108, 109), (107, 105, 109, 111), (106, 107, 111, 110), (114, 115, 119, 118), (110, 111, 115, 114), (108, 110, 114, 112), (109, 108, 112, 113), (116, 118, 122, 120), (112, 114, 118, 116), (113, 112, 116, 117), (115, 113, 117, 119), (123, 121, 125, 127), (117, 116, 120, 121), (119, 117, 121, 123), (118, 119, 123, 122), (124, 126, 130, 128), (122, 123, 127, 126), (120, 122, 126, 124), (121, 120, 124, 125), (128, 130, 134, 132), (125, 124, 128, 129), (127, 125, 129, 131), (126, 127, 131, 130), (129, 128, 132, 133), (131, 129, 133, 135), (130, 131, 135, 134), (137, 138, 144, 143), (140, 139, 145, 146), (55, 56, 138, 137), (58, 57, 139, 140), (56, 59, 141, 138), (57, 54, 136, 139), (147, 146, 152, 153), (144, 147, 153, 150), (138, 141, 147, 144), (141, 140, 146, 147), (139, 136, 142, 145), (136, 137, 143, 142), (145, 142, 148, 151), (142, 143, 149, 148), (146, 145, 151, 152), (143, 144, 150, 149)])
_uv = me_cube_000.uv_layers.new(name='UVMap')
_uv.uv.foreach_set('vector', [-0.5532, -0.1104, -1.657, -0.09745, -1.665, -0.7533, -0.561, -0.7662, -2.272, -1.333, -1.665, 0.549, -2.769, 0.536, -3.376, -1.346, -2.272, -1.333, -3.376, -1.346, -3.368, -2.002, -2.264, -1.989, 3.801, 2.635, 3.801, 1.227, 4.667, 1.227, 4.667, 2.635, 5.548, 4.454, 4.683, 4.454, 4.683, 3.802, 5.548, 3.802, 3.801, 2.635, 4.667, 2.635, 4.667, 3.283, 3.801, 3.283, -3.368, -2.002, -2.769, -3.329, -1.665, -3.316, -2.264, -1.989, -0.5532, -0.1104, 0.0459, 1.217, -1.058, 1.23, -1.657, -0.09745, 5.548, 4.454, 5.548, 5.717, 4.683, 5.717, 4.683, 4.454, 2.65, 1.227, 2.65, 3.128, 1.589, 3.128, 1.589, 1.227, 1.589, -3.329, 1.15, -1.327, 0.0459, -1.317, 0.4848, -3.319, 0.0459, 3.77, 0.0587, 2.367, 1.163, 2.377, 1.15, 3.78, 2.693, -1.327, 2.706, 0.07649, 1.602, 0.08641, 1.589, -1.317, 3.571, 1.217, 3.132, -0.7854, 4.236, -0.7754, 4.675, 1.227, -2.55, 1.23, -2.55, 3.131, -3.376, 3.131, -3.376, 1.23, 0.4848, 5.772, 0.0459, 3.77, 1.15, 3.78, 1.589, 5.782, 4.675, 1.194, 4.675, -0.8412, 5.736, -0.8412, 5.736, 1.194, 3.132, -3.329, 2.693, -1.327, 1.589, -1.317, 2.028, -3.319, 2.968, 5.75, 2.968, 3.715, 3.793, 3.715, 3.793, 5.75, -2.55, 4.518, -2.55, 5.712, -3.376, 5.712, -3.376, 4.518, 4.675, -2.237, 4.675, -3.329, 5.736, -3.329, 5.736, -2.237, 2.65, 3.128, 2.65, 4.515, 1.589, 4.515, 1.589, 3.128, 2.968, 3.715, 2.968, 2.319, 3.793, 2.319, 3.793, 3.715, 3.132, -0.7854, 3.145, -2.189, 4.249, -2.179, 4.236, -0.7754, 1.15, -1.327, 1.163, 0.07649, 0.0587, 0.08641, 0.0459, -1.317, 4.675, -0.8412, 4.675, -2.237, 5.736, -2.237, 5.736, -0.8412, -2.55, 3.131, -2.55, 4.518, -3.376, 4.518, -3.376, 3.131, 2.706, 0.07649, 3.132, 1.217, 2.028, 1.227, 1.602, 0.08641, 0.0587, 2.367, 0.4848, 1.227, 1.589, 1.236, 1.163, 2.377, 2.65, 4.515, 2.65, 5.709, 1.589, 5.709, 1.589, 4.515, 2.968, 2.319, 2.968, 1.227, 3.793, 1.227, 3.793, 2.319, 3.145, -2.189, 3.571, -3.329, 4.675, -3.319, 4.249, -2.179, 1.163, 0.07649, 1.589, 1.217, 0.4848, 1.227, 0.0587, 0.08641, 4.683, 3.802, 4.683, 1.87, 5.548, 1.87, 5.548, 3.802, 4.667, 3.283, 4.667, 5.036, 3.801, 5.036, 3.801, 3.283, -1.665, -0.7533, -1.058, -2.636, 0.0459, -2.649, -0.561, -0.7662, 3.801, 5.036, 4.667, 5.036, 4.675, 5.709, 3.793, 5.709, 0.0459, -2.649, -1.058, -2.636, -1.071, -3.316, 0.03325, -3.329, -1.665, 0.549, -1.678, 1.23, -2.782, 1.217, -2.769, 0.536, 4.683, 1.87, 4.675, 1.194, 5.556, 1.194, 5.548, 1.87, 1.272, -0.2129, 2.384, -0.2129, 2.384, 1.097, 1.272, 1.097, 5.886, -4.18, 5.473, -4.18, 5.473, -5.117, 5.886, -5.117, -2.329, 5.328, -2.417, 6.417, -3.844, 5.803, -3.779, 5.0, 5.584, 1.317, 6.171, 1.409, 6.171, 3.308, 5.584, 3.215, 1.184, -0.2129, 1.272, 0.8753, -0.1776, 1.204, -0.2427, 0.4008, 7.159, 3.661, 6.576, 3.785, 6.358, 2.47, 6.941, 2.346, 5.77, -0.2129, 6.358, -0.1207, 6.171, 1.409, 5.584, 1.317, -4.487, 3.979, -5.045, 4.482, -5.93, 2.981, -5.222, 3.094, -3.779, 5.0, -3.844, 5.803, -5.045, 4.482, -4.487, 3.979, -0.2427, 0.4008, -0.1776, 1.204, -0.8857, 2.225, -1.444, 1.722, 6.941, 2.346, 6.358, 2.47, 6.374, 1.163, 6.957, 1.038, -2.329, 3.223, -1.621, 3.109, -1.545, 4.189, -2.089, 4.713, -1.444, 1.722, -0.8857, 2.225, -1.621, 3.109, -2.329, 3.223, 6.957, 1.038, 6.374, 1.163, 6.576, -0.08838, 7.159, -0.2129, 5.584, 3.215, 6.171, 3.308, 6.358, 5.112, 5.77, 5.02, 6.58, -6.367, 7.152, -6.19, 7.1, -4.687, 6.528, -4.864, 5.066, -3.936, 5.619, -4.18, 5.553, -3.284, 5.0, -3.04, 6.528, -7.652, 7.1, -7.475, 7.152, -6.19, 6.58, -6.367, -5.222, 3.094, -5.93, 2.981, -5.69, 1.491, -5.146, 2.014, -1.214, 5.822, -0.9658, 5.066, 0.1401, 5.614, 0.2049, 6.417, -5.146, 2.014, -5.69, 1.491, -4.815, 0.3817, -4.567, 1.138, -2.089, 4.713, -1.545, 4.189, -0.9658, 5.066, -1.214, 5.822, 5.0, -3.04, 5.553, -3.284, 5.615, -2.17, 5.062, -1.926, 3.39, 5.043, 3.943, 4.8, 3.943, 5.76, 3.39, 6.002, 5.062, -1.926, 5.615, -2.17, 5.619, -0.8447, 5.066, -0.6007, 6.528, -4.864, 7.1, -4.687, 7.152, -3.09, 6.58, -3.267, -4.567, 1.138, -4.815, 0.3817, -3.396, -0.2129, -3.461, 0.5902, 0.7153, -0.1339, 0.7153, -1.177, 2.177, -1.177, 2.177, -0.1339, 4.496, 5.995, 3.943, 5.75, 3.943, 4.8, 4.496, 5.045, -3.461, 0.5902, -3.396, -0.2129, -2.329, -0.1358, -2.394, 0.6673, 0.2049, 6.417, 0.1401, 5.614, 1.207, 5.537, 1.272, 6.34, -1.176, 1.128, -1.177, -0.128, 0.2847, -0.1283, 0.2852, 1.128, 0.7153, 0.9093, 0.7153, -0.1339, 2.177, -0.1339, 2.177, 0.9093, 0.2852, 1.128, 0.2847, -0.1283, 0.7153, -1.177, 0.7153, 2.177, 7.753, 4.169, 7.159, 4.169, 7.159, 2.578, 7.753, 2.578, -1.552, -2.568, -0.7844, -2.609, -0.865, -1.341, -1.394, -1.969, -1.637, -4.626, -0.8695, -4.667, -0.7844, -2.609, -1.552, -2.568, 6.212, -0.6007, 5.619, -0.6007, 5.619, -2.205, 6.212, -2.205, -0.6993, -4.667, 0.0678, -4.626, -0.01728, -2.568, -0.7844, -2.609, -0.7038, -1.341, -0.175, -1.969, 0.5125, -1.079, 0.4904, -0.2129, 4.96, 4.8, 4.96, 5.473, 4.496, 5.473, 4.496, 4.8, -0.7844, -2.609, -0.01728, -2.568, -0.175, -1.969, -0.7038, -1.341, 7.753, 2.578, 7.159, 2.578, 7.159, 1.506, 7.753, 1.506, -2.081, -1.079, -2.059, -0.2129, -3.326, -0.2129, -3.199, -1.068, 7.753, 1.506, 7.159, 1.506, 7.159, -0.2129, 7.753, -0.2129, -1.394, -1.969, -0.865, -1.341, -2.059, -0.2129, -2.081, -1.079, 3.39, 5.982, 2.797, 5.982, 2.797, 4.8, 3.39, 4.8, 4.974, -1.228, 4.414, -1.449, 4.369, -2.264, 4.929, -2.044, 5.0, -0.2204, 4.439, -0.4405, 4.414, -1.449, 4.974, -1.228, 0.4904, -0.2129, 0.5125, -1.079, 1.63, -1.068, 1.757, -0.2129, 5.954, -7.483, 6.528, -7.652, 6.46, -6.528, 5.886, -6.358, 2.947, -0.5342, 2.436, -1.181, 2.905, -1.63, 3.598, -1.256, 1.757, -0.2129, 1.63, -1.068, 2.436, -1.181, 2.947, -0.5342, 5.886, -6.358, 6.46, -6.528, 6.461, -5.273, 5.886, -5.104, -3.199, -1.068, -3.326, -0.2129, -4.516, -0.5342, -4.004, -1.181, -4.474, -1.63, -5.167, -1.256, -5.739, -2.691, -4.975, -2.779, 5.886, -5.104, 6.461, -5.273, 6.477, -4.228, 5.903, -4.059, -4.004, -1.181, -4.516, -0.5342, -5.167, -1.256, -4.474, -1.63, 4.929, -2.044, 4.369, -2.264, 4.361, -2.988, 4.922, -2.768, 4.171, -2.691, 3.406, -2.779, 3.607, -4.839, 4.361, -5.0, 4.922, -2.768, 4.361, -2.988, 4.439, -4.18, 5.0, -3.96, 3.598, -1.256, 2.905, -1.63, 3.406, -2.779, 4.171, -2.691, 5.903, -4.059, 6.477, -4.228, 6.528, -2.787, 5.954, -2.618, 4.361, -5.0, 3.607, -4.839, 3.153, -7.618, 3.921, -7.652, 7.801, -3.468, 7.217, -3.352, 7.152, -5.084, 7.737, -5.2, -4.975, -2.779, -5.739, -2.691, -5.93, -5.0, -5.176, -4.839, 6.395, 3.785, 6.979, 3.905, 6.942, 5.419, 6.358, 5.3, 7.737, -5.2, 7.152, -5.084, 7.217, -7.536, 7.801, -7.652, -5.176, -4.839, -5.93, -5.0, -5.49, -7.652, -4.722, -7.618, 6.358, 5.3, 6.942, 5.419, 6.979, 7.97, 6.395, 7.85, 2.384, 1.097, 2.797, 1.097, 2.797, 3.113, 2.384, 3.113, 5.473, -5.117, 4.361, -5.117, 4.361, -6.169, 5.473, -6.169, 2.384, -0.2129, 2.797, -0.2129, 2.797, 1.097, 2.384, 1.097, 5.473, -4.18, 4.361, -4.18, 4.361, -5.117, 5.473, -5.117, 3.629, -0.2129, 4.19, 0.7241, 3.84, 1.626, 2.985, 1.037, 5.584, 3.863, 5.022, 4.8, 4.379, 3.55, 5.233, 2.961, 5.886, -6.169, 5.473, -6.169, 5.473, -7.652, 5.886, -7.652, 2.797, 3.036, 3.746, 2.669, 4.19, 4.202, 3.336, 4.8, 2.985, 1.037, 3.84, 1.626, 3.746, 2.669, 2.797, 3.036, 5.886, -5.117, 5.473, -5.117, 5.473, -6.169, 5.886, -6.169, 5.233, 2.961, 4.379, 3.55, 4.19, 1.551, 5.14, 1.918, 1.272, 1.097, 2.384, 1.097, 2.384, 3.113, 1.272, 3.113, 5.14, 1.918, 4.19, 1.551, 4.73, -0.2129, 5.584, 0.3849, 1.272, 3.113, 2.384, 3.113, 2.384, 4.823, 1.272, 4.823, 5.473, -6.169, 4.361, -6.169, 4.361, -7.652, 5.473, -7.652, 2.384, 3.113, 2.797, 3.113, 2.797, 4.823, 2.384, 4.823])
me_cube_000.materials.append(mat_tubes)
me_cube_000.use_remesh_preserve_volume = False
me_cube_000.use_remesh_preserve_attributes = False
me_cube_000.use_mirror_vertex_groups = False
me_cube_000.update()
me_cube_002 = bpy.data.meshes.new('Cube.002')
me_cube_002.from_pydata([(3.393, 5.279, 10.47), (3.392, -3.957, 10.47), (-5.815, 5.281, 10.47), (-5.817, -3.955, 10.47), (0.4555, -10.24, 10.47), (-2.882, -10.23, 10.47), (0.4522, -17.28, 10.47), (-2.886, -17.28, 10.47), (0.6484, 12.36, 10.47), (-3.07, 12.36, 10.47), (4.596, -21.01, 10.47), (-7.033, -21.01, 10.47), (4.594, -33.34, 10.47), (-7.034, -33.34, 10.47)], [], [(1, 0, 2, 3), (1, 3, 5, 4), (6, 7, 11, 10), (4, 5, 7, 6), (2, 0, 8, 9), (10, 11, 13, 12)])
_uv = me_cube_002.uv_layers.new(name='UVMap')
_uv.uv.foreach_set('vector', [3.222, -0.02601, 3.223, 5.27, -2.057, 5.271, -2.058, -0.02512, 3.222, -0.02601, -2.058, -0.02512, -0.3753, -3.626, 1.539, -3.626, 1.537, -7.668, -0.3772, -7.667, -2.755, -9.805, 3.913, -9.806, 1.539, -3.626, -0.3753, -3.626, -0.3772, -7.667, 1.537, -7.668, -2.057, 5.271, 3.223, 5.27, 1.649, 9.327, -0.483, 9.328, 3.913, -9.806, -2.755, -9.805, -2.756, -16.87, 3.912, -16.88])
me_cube_002.materials.append(mat_floor2)
me_cube_002.use_remesh_preserve_volume = False
me_cube_002.use_remesh_preserve_attributes = False
me_cube_002.use_mirror_vertex_groups = False
me_cube_002.update()

# ---- objects
ob_walls = bpy.data.objects.new('walls', me_cube_005)
ob_wal2 = bpy.data.objects.new('wal2', me_cube_004)
ob_floor = bpy.data.objects.new('floor', me_cube_003)
ob_ceiling = bpy.data.objects.new('ceiling', me_cube_001)
ob_tubes = bpy.data.objects.new('tubes', me_cube_000)
ob_floor2 = bpy.data.objects.new('floor2', me_cube_002)
ob_camera = bpy.data.objects.new('Camera', cam_camera)

# ---- transforms, parenting, visibility, modifiers, constraints
ob_walls.location = (0.0, 0.0, -0.3655)
ob_walls.scale = (1.503, 1.503, 1.503)
ob_walls.lineart.crease_threshold = 0.0
ob_wal2.location = (0.0, 0.0, -0.3655)
ob_wal2.scale = (1.503, 1.503, 1.503)
ob_wal2.lineart.crease_threshold = 0.0
ob_floor.location = (0.0, 0.0, -0.3655)
ob_floor.scale = (1.503, 1.503, 1.503)
ob_floor.lineart.crease_threshold = 0.0
ob_ceiling.location = (0.0, 0.0, -0.3655)
ob_ceiling.scale = (1.503, 1.503, 1.503)
ob_ceiling.lineart.crease_threshold = 0.0
ob_tubes.location = (0.0, 0.0, -0.3655)
ob_tubes.scale = (1.503, 1.503, 1.503)
ob_tubes.lineart.crease_threshold = 0.0
ob_floor2.location = (0.0, 0.0, -0.3655)
ob_floor2.scale = (1.503, 1.503, 1.503)
ob_floor2.lineart.crease_threshold = 0.0
ob_camera.location = (-0.6988, 30.62, 14.86)
ob_camera.rotation_euler = (1.099, 0.01093, 3.313)
ob_camera.lock_rotations_4d = False
ob_camera.empty_display_type = 'ARROWS'
ob_camera.color = (0.0, 0.0, 0.0, 0.0)
ob_camera.display_type = 'WIRE'
ob_camera.lineart.crease_threshold = 0.0

# ---- collection membership
col_collection_1.objects.link(ob_walls)
col_collection_1.objects.link(ob_wal2)
col_collection_1.objects.link(ob_floor)
col_collection_1.objects.link(ob_ceiling)
col_collection_1.objects.link(ob_tubes)
col_collection_1.objects.link(ob_floor2)
col_collection_1.objects.link(ob_camera)

# ---- scene / render settings (as saved in the file)
scene.camera = ob_camera
scene.frame_start = 1; scene.frame_end = 250; scene.frame_set(1)
scene.render.engine = 'BLENDER_EEVEE_NEXT'
scene.render.resolution_x = 64
scene.render.resolution_y = 64
scene.render.dither_intensity = 0.0
scene.cycles.use_denoising = False
scene.cycles.samples = 128
scene.cycles.sampling_pattern = 'TABULATED_SOBOL'
scene.cycles.light_sampling_threshold = 0.0
scene.cycles.use_adaptive_sampling = False
scene.cycles.use_light_tree = False
scene.cycles.blur_glossy = 0.0
scene.cycles.sample_clamp_indirect = 0.0
scene.view_settings.view_transform = 'Standard'
bpy.context.view_layer.update()

# ---- added for rendering (the .blend has no usable light): sun
light_auto_sun = bpy.data.lights.new('AutoSun', 'SUN')
light_auto_sun.energy = 3.0
light_auto_sun.angle = 0.0523599
ob_auto_sun = bpy.data.objects.new('AutoSun', light_auto_sun)
scene.collection.objects.link(ob_auto_sun)
ob_auto_sun.rotation_euler = (0.872665, 0.174533, 0.523599)
bpy.context.view_layer.update()
